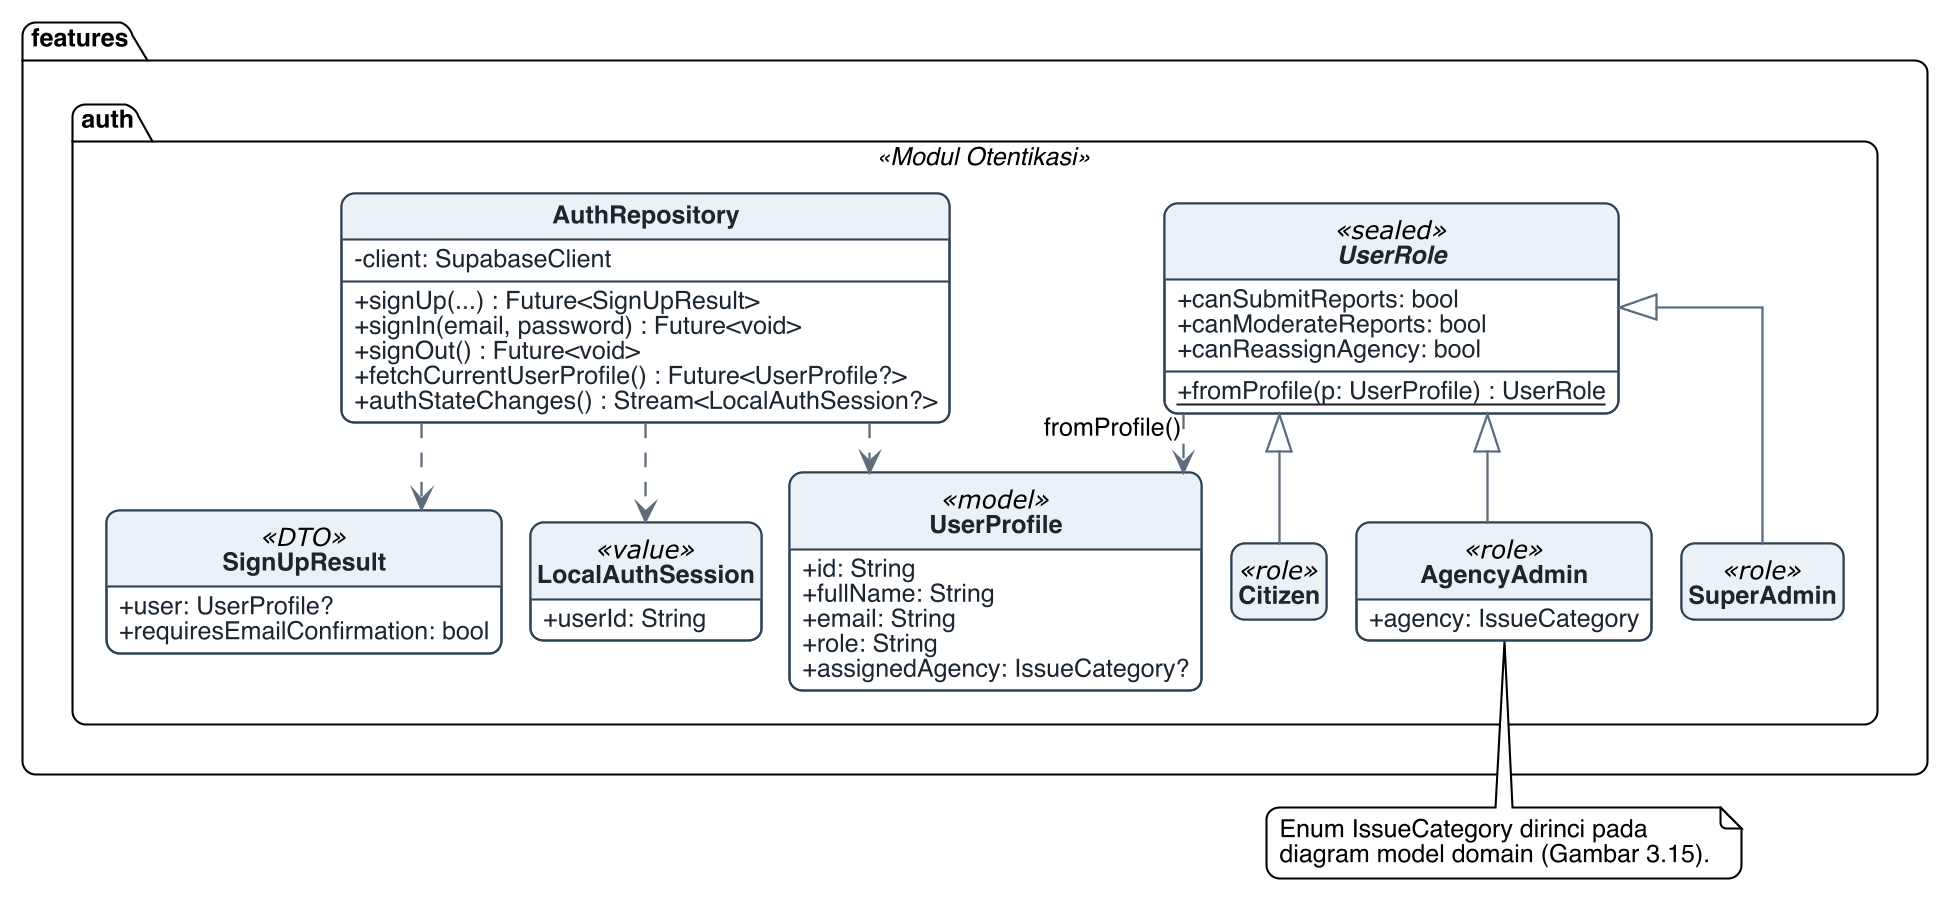

The diagram above was rendered by PlantUML. Its source (embedded in the PNG):
@startuml class_diagram_2
!include _thesis_style.puml
hide empty members
skinparam dpi 200
skinparam linetype ortho
skinparam nodesep 14
skinparam ranksep 24

' Bagian 2/4: modul otentikasi dan hierarki peran (sealed).

package "features.auth" <<Modul Otentikasi>> {
    class AuthRepository {
        -client: SupabaseClient
        +signUp(...) : Future<SignUpResult>
        +signIn(email, password) : Future<void>
        +signOut() : Future<void>
        +fetchCurrentUserProfile() : Future<UserProfile?>
        +authStateChanges() : Stream<LocalAuthSession?>
    }
    class SignUpResult <<DTO>> {
        +user: UserProfile?
        +requiresEmailConfirmation: bool
    }
    class LocalAuthSession <<value>> {
        +userId: String
    }
    class UserProfile <<model>> {
        +id: String
        +fullName: String
        +email: String
        +role: String
        +assignedAgency: IssueCategory?
    }
    abstract class UserRole <<sealed>> {
        +canSubmitReports: bool
        +canModerateReports: bool
        +canReassignAgency: bool
        +{static} fromProfile(p: UserProfile) : UserRole
    }
    class Citizen <<role>>
    class AgencyAdmin <<role>> {
        +agency: IssueCategory
    }
    class SuperAdmin <<role>>
}

AuthRepository ..> UserProfile
AuthRepository ..> SignUpResult
AuthRepository ..> LocalAuthSession
UserRole ..> UserProfile : fromProfile()
UserRole <|-- Citizen
UserRole <|-- AgencyAdmin
UserRole <|-- SuperAdmin

note bottom of AgencyAdmin
  Enum IssueCategory dirinci pada
  diagram model domain (Gambar 3.15).
end note
@enduml